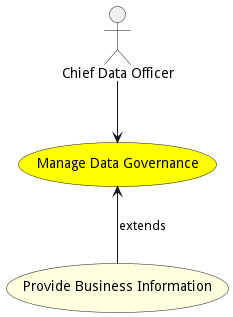

The diagram above was rendered by PlantUML. Its source (embedded in the PNG):
@startuml


usecase "Manage Data Governance" as ManageDataGovernance #yellow

Actor "Chief Data Officer" as ChiefDataOfficer

ChiefDataOfficer --> ManageDataGovernance





usecase "Provide Business Information" as ProvideBusinessInformation #lightyellow

ManageDataGovernance <-- ProvideBusinessInformation : extends







@enduml